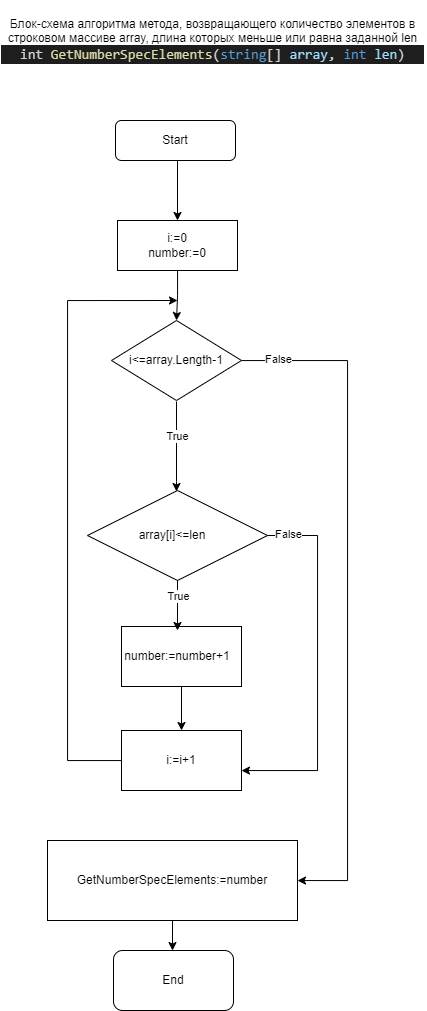

The diagram above was exported from draw.io. Its source (the exported page's mxGraphModel, read from the mxfile embedded in the PNG):
<mxGraphModel dx="1621" dy="833" grid="1" gridSize="10" guides="1" tooltips="1" connect="1" arrows="1" fold="1" page="1" pageScale="1" pageWidth="827" pageHeight="1169" math="0" shadow="0">
  <root>
    <mxCell id="0" />
    <mxCell id="1" parent="0" />
    <mxCell id="iIzAj16JPLTFreSghhtD-1" value="Блок-схема алгоритма метода, возвращающего количество элементов в строковом массиве array, длина которых меньше или равна заданной len&lt;br&gt;&lt;div style=&quot;color: rgb(212, 212, 212); background-color: rgb(30, 30, 30); font-family: Consolas, &amp;quot;Courier New&amp;quot;, monospace; font-size: 14px; line-height: 19px;&quot;&gt;int &lt;span style=&quot;color: #dcdcaa;&quot;&gt;GetNumberSpecElements&lt;/span&gt;(&lt;span style=&quot;color: #569cd6;&quot;&gt;string&lt;/span&gt;[] &lt;span style=&quot;color: #9cdcfe;&quot;&gt;array&lt;/span&gt;, &lt;span style=&quot;color: #569cd6;&quot;&gt;int&lt;/span&gt; &lt;span style=&quot;color: #9cdcfe;&quot;&gt;len&lt;/span&gt;)&lt;/div&gt;" style="text;html=1;strokeColor=none;fillColor=none;align=center;verticalAlign=middle;whiteSpace=wrap;rounded=0;" vertex="1" parent="1">
      <mxGeometry x="205" y="50" width="425" height="80" as="geometry" />
    </mxCell>
    <mxCell id="iIzAj16JPLTFreSghhtD-3" value="&lt;font style=&quot;vertical-align: inherit;&quot;&gt;&lt;font style=&quot;vertical-align: inherit;&quot;&gt;Start&lt;/font&gt;&lt;/font&gt;" style="rounded=1;whiteSpace=wrap;html=1;" vertex="1" parent="1">
      <mxGeometry x="320" y="170" width="120" height="40" as="geometry" />
    </mxCell>
    <mxCell id="iIzAj16JPLTFreSghhtD-4" style="edgeStyle=orthogonalEdgeStyle;rounded=0;orthogonalLoop=1;jettySize=auto;html=1;" edge="1" parent="1" target="iIzAj16JPLTFreSghhtD-13">
      <mxGeometry relative="1" as="geometry">
        <mxPoint x="382" y="210" as="sourcePoint" />
      </mxGeometry>
    </mxCell>
    <mxCell id="iIzAj16JPLTFreSghhtD-9" style="edgeStyle=orthogonalEdgeStyle;rounded=0;orthogonalLoop=1;jettySize=auto;html=1;" edge="1" parent="1">
      <mxGeometry relative="1" as="geometry">
        <mxPoint x="381" y="451" as="sourcePoint" />
        <mxPoint x="381" y="541" as="targetPoint" />
        <Array as="points">
          <mxPoint x="381" y="531" />
        </Array>
      </mxGeometry>
    </mxCell>
    <mxCell id="iIzAj16JPLTFreSghhtD-10" value="True" style="edgeLabel;html=1;align=center;verticalAlign=middle;resizable=0;points=[];" connectable="0" vertex="1" parent="iIzAj16JPLTFreSghhtD-9">
      <mxGeometry x="-0.2485" relative="1" as="geometry">
        <mxPoint as="offset" />
      </mxGeometry>
    </mxCell>
    <mxCell id="iIzAj16JPLTFreSghhtD-32" style="edgeStyle=orthogonalEdgeStyle;rounded=0;orthogonalLoop=1;jettySize=auto;html=1;" edge="1" parent="1" source="iIzAj16JPLTFreSghhtD-11" target="iIzAj16JPLTFreSghhtD-31">
      <mxGeometry relative="1" as="geometry">
        <mxPoint x="452" y="930" as="targetPoint" />
        <Array as="points">
          <mxPoint x="552" y="410" />
          <mxPoint x="552" y="930" />
        </Array>
      </mxGeometry>
    </mxCell>
    <mxCell id="iIzAj16JPLTFreSghhtD-11" value="&lt;font style=&quot;vertical-align: inherit;&quot;&gt;&lt;font style=&quot;vertical-align: inherit;&quot;&gt;i&amp;lt;=array.Length-1&lt;/font&gt;&lt;/font&gt;" style="rhombus;whiteSpace=wrap;html=1;" vertex="1" parent="1">
      <mxGeometry x="316" y="370" width="130" height="80" as="geometry" />
    </mxCell>
    <mxCell id="iIzAj16JPLTFreSghhtD-12" style="edgeStyle=orthogonalEdgeStyle;rounded=0;orthogonalLoop=1;jettySize=auto;html=1;entryX=0.5;entryY=0;entryDx=0;entryDy=0;" edge="1" parent="1" source="iIzAj16JPLTFreSghhtD-13" target="iIzAj16JPLTFreSghhtD-11">
      <mxGeometry relative="1" as="geometry" />
    </mxCell>
    <mxCell id="iIzAj16JPLTFreSghhtD-13" value="&lt;font style=&quot;vertical-align: inherit;&quot;&gt;&lt;font style=&quot;vertical-align: inherit;&quot;&gt;&lt;font style=&quot;vertical-align: inherit;&quot;&gt;&lt;font style=&quot;vertical-align: inherit;&quot;&gt;i:=0&lt;br&gt;number:=0&lt;br&gt;&lt;/font&gt;&lt;/font&gt;&lt;/font&gt;&lt;/font&gt;" style="rounded=0;whiteSpace=wrap;html=1;" vertex="1" parent="1">
      <mxGeometry x="322" y="270" width="120" height="50" as="geometry" />
    </mxCell>
    <mxCell id="iIzAj16JPLTFreSghhtD-14" value="&lt;font style=&quot;vertical-align: inherit;&quot;&gt;&lt;font style=&quot;vertical-align: inherit;&quot;&gt;Еnd&lt;/font&gt;&lt;/font&gt;" style="rounded=1;whiteSpace=wrap;html=1;" vertex="1" parent="1">
      <mxGeometry x="318" y="1000" width="120" height="60" as="geometry" />
    </mxCell>
    <mxCell id="iIzAj16JPLTFreSghhtD-20" value="" style="rhombus;whiteSpace=wrap;html=1;" vertex="1" parent="1">
      <mxGeometry x="292" y="540" width="180" height="90" as="geometry" />
    </mxCell>
    <mxCell id="iIzAj16JPLTFreSghhtD-28" style="edgeStyle=orthogonalEdgeStyle;rounded=0;orthogonalLoop=1;jettySize=auto;html=1;" edge="1" parent="1" source="iIzAj16JPLTFreSghhtD-21" target="iIzAj16JPLTFreSghhtD-26">
      <mxGeometry relative="1" as="geometry">
        <mxPoint x="552" y="820" as="targetPoint" />
        <Array as="points">
          <mxPoint x="522" y="585" />
          <mxPoint x="522" y="820" />
        </Array>
      </mxGeometry>
    </mxCell>
    <mxCell id="iIzAj16JPLTFreSghhtD-21" value="array[i]&amp;lt;=len" style="text;html=1;strokeColor=none;fillColor=none;align=center;verticalAlign=middle;whiteSpace=wrap;rounded=0;" vertex="1" parent="1">
      <mxGeometry x="282" y="570" width="190" height="30" as="geometry" />
    </mxCell>
    <mxCell id="iIzAj16JPLTFreSghhtD-27" style="edgeStyle=orthogonalEdgeStyle;rounded=0;orthogonalLoop=1;jettySize=auto;html=1;entryX=0.5;entryY=0;entryDx=0;entryDy=0;" edge="1" parent="1" source="iIzAj16JPLTFreSghhtD-22" target="iIzAj16JPLTFreSghhtD-26">
      <mxGeometry relative="1" as="geometry" />
    </mxCell>
    <mxCell id="iIzAj16JPLTFreSghhtD-22" value="" style="rounded=0;whiteSpace=wrap;html=1;" vertex="1" parent="1">
      <mxGeometry x="326" y="676" width="120" height="60" as="geometry" />
    </mxCell>
    <mxCell id="iIzAj16JPLTFreSghhtD-23" value="" style="endArrow=classic;html=1;rounded=0;exitX=0.5;exitY=1;exitDx=0;exitDy=0;" edge="1" parent="1" source="iIzAj16JPLTFreSghhtD-20">
      <mxGeometry width="50" height="50" relative="1" as="geometry">
        <mxPoint x="422" y="570" as="sourcePoint" />
        <mxPoint x="382" y="680" as="targetPoint" />
      </mxGeometry>
    </mxCell>
    <mxCell id="iIzAj16JPLTFreSghhtD-24" value="True" style="edgeLabel;html=1;align=center;verticalAlign=middle;resizable=0;points=[];" connectable="0" vertex="1" parent="1">
      <mxGeometry x="382" y="645" as="geometry" />
    </mxCell>
    <mxCell id="iIzAj16JPLTFreSghhtD-25" value="number:=number+1" style="text;html=1;strokeColor=none;fillColor=none;align=center;verticalAlign=middle;whiteSpace=wrap;rounded=0;" vertex="1" parent="1">
      <mxGeometry x="312" y="691" width="140" height="30" as="geometry" />
    </mxCell>
    <mxCell id="iIzAj16JPLTFreSghhtD-30" style="edgeStyle=orthogonalEdgeStyle;rounded=0;orthogonalLoop=1;jettySize=auto;html=1;" edge="1" parent="1" source="iIzAj16JPLTFreSghhtD-26">
      <mxGeometry relative="1" as="geometry">
        <mxPoint x="382" y="350" as="targetPoint" />
        <Array as="points">
          <mxPoint x="272" y="810" />
          <mxPoint x="272" y="350" />
        </Array>
      </mxGeometry>
    </mxCell>
    <mxCell id="iIzAj16JPLTFreSghhtD-26" value="i:=i+1" style="rounded=0;whiteSpace=wrap;html=1;" vertex="1" parent="1">
      <mxGeometry x="326" y="780" width="120" height="60" as="geometry" />
    </mxCell>
    <mxCell id="iIzAj16JPLTFreSghhtD-29" value="False" style="edgeLabel;html=1;align=center;verticalAlign=middle;resizable=0;points=[];" connectable="0" vertex="1" parent="1">
      <mxGeometry x="502" y="584.9966666666668" as="geometry">
        <mxPoint x="-10" y="-2" as="offset" />
      </mxGeometry>
    </mxCell>
    <mxCell id="iIzAj16JPLTFreSghhtD-34" style="edgeStyle=orthogonalEdgeStyle;rounded=0;orthogonalLoop=1;jettySize=auto;html=1;entryX=0.5;entryY=0;entryDx=0;entryDy=0;" edge="1" parent="1" source="iIzAj16JPLTFreSghhtD-31" target="iIzAj16JPLTFreSghhtD-14">
      <mxGeometry relative="1" as="geometry">
        <Array as="points">
          <mxPoint x="377" y="1000" />
        </Array>
      </mxGeometry>
    </mxCell>
    <mxCell id="iIzAj16JPLTFreSghhtD-31" value="GetNumberSpecElements:=number" style="rounded=0;whiteSpace=wrap;html=1;" vertex="1" parent="1">
      <mxGeometry x="252" y="890" width="250" height="80" as="geometry" />
    </mxCell>
    <mxCell id="iIzAj16JPLTFreSghhtD-33" value="False" style="edgeLabel;html=1;align=center;verticalAlign=middle;resizable=0;points=[];" connectable="0" vertex="1" parent="1">
      <mxGeometry x="492" y="409.9966666666668" as="geometry">
        <mxPoint x="-10" y="-2" as="offset" />
      </mxGeometry>
    </mxCell>
  </root>
</mxGraphModel>